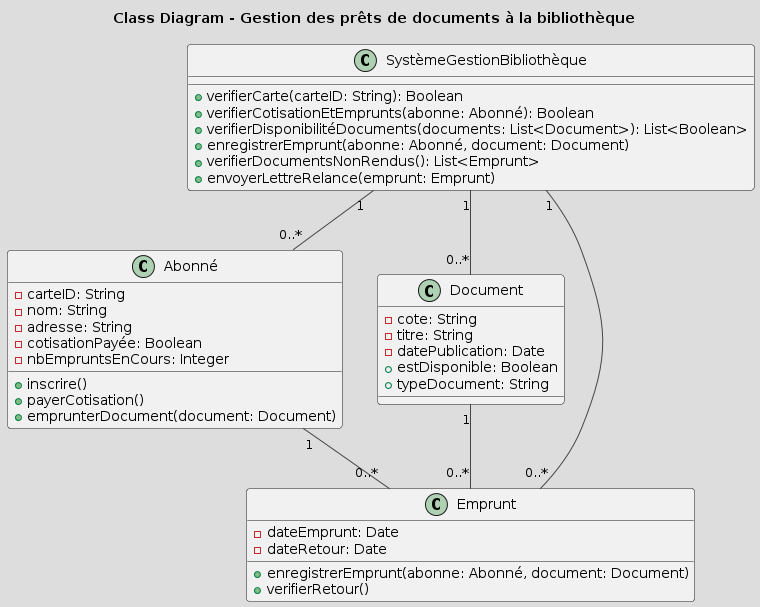

The diagram above was rendered by PlantUML. Its source (embedded in the PNG):
@startuml
!theme toy
title Class Diagram - Gestion des prêts de documents à la bibliothèque

class Abonné {
    - carteID: String
    - nom: String
    - adresse: String
    - cotisationPayée: Boolean
    - nbEmpruntsEnCours: Integer
    + inscrire()
    + payerCotisation()
    + emprunterDocument(document: Document)
}

class Document {
    - cote: String
    - titre: String
    - datePublication: Date
    + estDisponible: Boolean
    + typeDocument: String
}

class Emprunt {
    - dateEmprunt: Date
    - dateRetour: Date
    + enregistrerEmprunt(abonne: Abonné, document: Document)
    + verifierRetour()
}

class SystèmeGestionBibliothèque {
    + verifierCarte(carteID: String): Boolean
    + verifierCotisationEtEmprunts(abonne: Abonné): Boolean
    + verifierDisponibilitéDocuments(documents: List<Document>): List<Boolean>
    + enregistrerEmprunt(abonne: Abonné, document: Document)
    + verifierDocumentsNonRendus(): List<Emprunt>
    + envoyerLettreRelance(emprunt: Emprunt)
}

Abonné "1" -- "0..*" Emprunt
Document "1" -- "0..*" Emprunt
SystèmeGestionBibliothèque "1" -- "0..*" Abonné
SystèmeGestionBibliothèque "1" -- "0..*" Document
SystèmeGestionBibliothèque "1" -- "0..*" Emprunt
@enduml